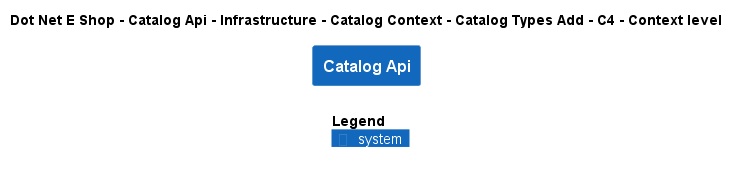

The diagram above was rendered by PlantUML. Its source (embedded in the PNG):
@startuml
!include ..\..\..\..\..\..\..\..\..\.c4s\C4_Context.puml

AddElementTag("c4interflow:lifecycle:new", $bgColor=green, $fontColor=#ffffff, $borderColor=green, $shadowing="False")
AddElementTag("c4interflow:lifecycle:changed", $bgColor=orange, $fontColor=#ffffff, $borderColor=orange, $shadowing="False")
AddElementTag("c4interflow:lifecycle:removed", $bgColor=red, $fontColor=#ffffff, $borderColor=red, $shadowing="False")

AddRelTag("c4interflow:lifecycle:new", $textColor=green, $lineColor=green)
AddRelTag("c4interflow:lifecycle:changed", $textColor=orange, $lineColor=orange)
AddRelTag("c4interflow:lifecycle:removed", $textColor=red, $lineColor=red)

SHOW_PERSON_PORTRAIT()
LAYOUT_TOP_DOWN()

skinparam linetype polyline

title Dot Net E Shop - Catalog Api - Infrastructure - Catalog Context - Catalog Types Add - C4 - Context level

System(DotNetEShop.SoftwareSystems.CatalogApi, "Catalog Api", "")



SHOW_LEGEND()
@enduml